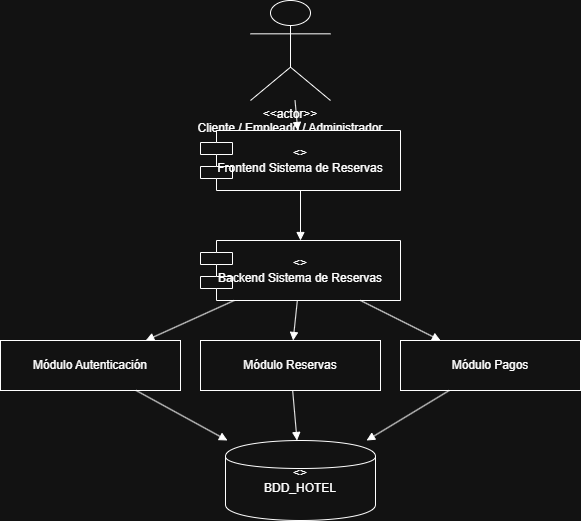

The diagram above was exported from draw.io. Its source (the exported page's mxGraphModel, read from the mxfile embedded in the PNG):
<mxGraphModel dx="1414" dy="777" grid="1" gridSize="10" guides="1" tooltips="1" connect="1" arrows="1" fold="1" page="1" pageScale="1" pageWidth="827" pageHeight="1169" math="0" shadow="0">
  <root>
    <mxCell id="0" />
    <mxCell id="1" parent="0" />
    <mxCell id="vm6_D92eHYoYvyS1sfM0-8" parent="1" style="shape=umlActor;verticalLabelPosition=bottom;verticalAlign=top;" value="&lt;&lt;actor&gt;&gt;&#10;Cliente / Empleado / Administrador" vertex="1">
      <mxGeometry height="100" width="80" x="374" y="80" as="geometry" />
    </mxCell>
    <mxCell id="vm6_D92eHYoYvyS1sfM0-9" parent="1" style="shape=component;whiteSpace=wrap;html=1;" value="&lt;&lt;component&gt;&gt;&#10;Frontend Sistema de Reservas" vertex="1">
      <mxGeometry height="60" width="200" x="324" y="210" as="geometry" />
    </mxCell>
    <mxCell id="vm6_D92eHYoYvyS1sfM0-10" parent="1" style="shape=component;whiteSpace=wrap;html=1;" value="&lt;&lt;component&gt;&gt;&#10;Backend Sistema de Reservas" vertex="1">
      <mxGeometry height="60" width="200" x="324" y="320" as="geometry" />
    </mxCell>
    <mxCell id="vm6_D92eHYoYvyS1sfM0-11" parent="1" style="shape=rectangle;whiteSpace=wrap;html=1;" value="Módulo Autenticación" vertex="1">
      <mxGeometry height="50" width="180" x="124" y="420" as="geometry" />
    </mxCell>
    <mxCell id="vm6_D92eHYoYvyS1sfM0-12" parent="1" style="shape=rectangle;whiteSpace=wrap;html=1;" value="Módulo Reservas" vertex="1">
      <mxGeometry height="50" width="180" x="324" y="420" as="geometry" />
    </mxCell>
    <mxCell id="vm6_D92eHYoYvyS1sfM0-13" parent="1" style="shape=rectangle;whiteSpace=wrap;html=1;" value="Módulo Pagos" vertex="1">
      <mxGeometry height="50" width="180" x="524" y="420" as="geometry" />
    </mxCell>
    <mxCell id="vm6_D92eHYoYvyS1sfM0-14" parent="1" style="shape=cylinder;whiteSpace=wrap;html=1;" value="&lt;&lt;database&gt;&gt;&#10;BDD_HOTEL" vertex="1">
      <mxGeometry height="80" width="150" x="349" y="520" as="geometry" />
    </mxCell>
    <mxCell id="vm6_D92eHYoYvyS1sfM0-15" edge="1" parent="1" source="vm6_D92eHYoYvyS1sfM0-8" style="endArrow=block;" target="vm6_D92eHYoYvyS1sfM0-9">
      <mxGeometry relative="1" as="geometry" />
    </mxCell>
    <mxCell id="vm6_D92eHYoYvyS1sfM0-16" edge="1" parent="1" source="vm6_D92eHYoYvyS1sfM0-9" style="endArrow=block;" target="vm6_D92eHYoYvyS1sfM0-10">
      <mxGeometry relative="1" as="geometry" />
    </mxCell>
    <mxCell id="vm6_D92eHYoYvyS1sfM0-17" edge="1" parent="1" source="vm6_D92eHYoYvyS1sfM0-10" style="endArrow=block;" target="vm6_D92eHYoYvyS1sfM0-11">
      <mxGeometry relative="1" as="geometry" />
    </mxCell>
    <mxCell id="vm6_D92eHYoYvyS1sfM0-18" edge="1" parent="1" source="vm6_D92eHYoYvyS1sfM0-10" style="endArrow=block;" target="vm6_D92eHYoYvyS1sfM0-12">
      <mxGeometry relative="1" as="geometry" />
    </mxCell>
    <mxCell id="vm6_D92eHYoYvyS1sfM0-19" edge="1" parent="1" source="vm6_D92eHYoYvyS1sfM0-10" style="endArrow=block;" target="vm6_D92eHYoYvyS1sfM0-13">
      <mxGeometry relative="1" as="geometry" />
    </mxCell>
    <mxCell id="vm6_D92eHYoYvyS1sfM0-20" edge="1" parent="1" source="vm6_D92eHYoYvyS1sfM0-11" style="endArrow=block;" target="vm6_D92eHYoYvyS1sfM0-14">
      <mxGeometry relative="1" as="geometry" />
    </mxCell>
    <mxCell id="vm6_D92eHYoYvyS1sfM0-21" edge="1" parent="1" source="vm6_D92eHYoYvyS1sfM0-12" style="endArrow=block;" target="vm6_D92eHYoYvyS1sfM0-14">
      <mxGeometry relative="1" as="geometry" />
    </mxCell>
    <mxCell id="vm6_D92eHYoYvyS1sfM0-22" edge="1" parent="1" source="vm6_D92eHYoYvyS1sfM0-13" style="endArrow=block;" target="vm6_D92eHYoYvyS1sfM0-14">
      <mxGeometry relative="1" as="geometry" />
    </mxCell>
  </root>
</mxGraphModel>